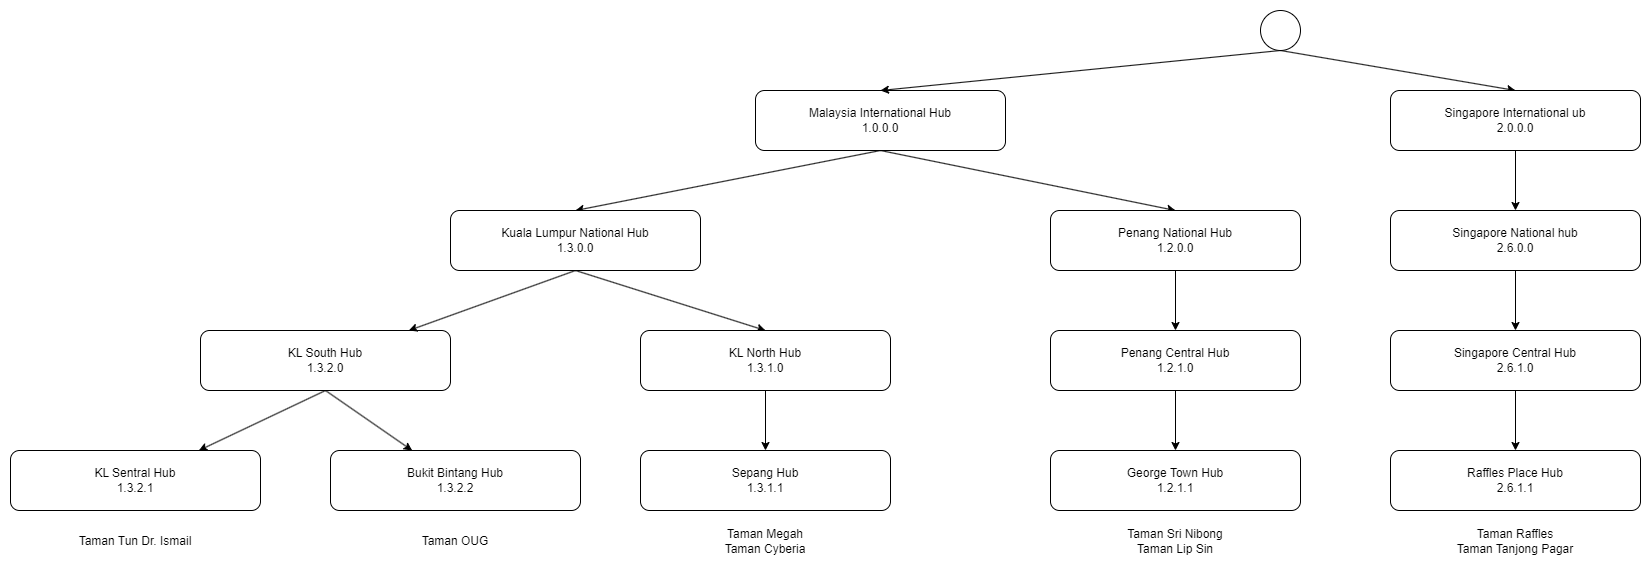

The diagram above was exported from draw.io. Its source (the exported page's mxGraphModel, read from the mxfile embedded in the PNG):
<mxGraphModel dx="3000" dy="1911" grid="1" gridSize="10" guides="1" tooltips="1" connect="1" arrows="1" fold="1" page="1" pageScale="1" pageWidth="1169" pageHeight="827" math="0" shadow="0">
  <root>
    <mxCell id="0" />
    <mxCell id="1" parent="0" />
    <mxCell id="jzdUPsXbi53N-SV49Zh8-9" style="rounded=0;orthogonalLoop=1;jettySize=auto;html=1;exitX=0.5;exitY=1;exitDx=0;exitDy=0;entryX=0.5;entryY=0;entryDx=0;entryDy=0;" edge="1" parent="1" source="jzdUPsXbi53N-SV49Zh8-2" target="jzdUPsXbi53N-SV49Zh8-5">
      <mxGeometry relative="1" as="geometry" />
    </mxCell>
    <mxCell id="jzdUPsXbi53N-SV49Zh8-23" style="rounded=0;orthogonalLoop=1;jettySize=auto;html=1;exitX=0.5;exitY=1;exitDx=0;exitDy=0;entryX=0.5;entryY=0;entryDx=0;entryDy=0;" edge="1" parent="1" source="jzdUPsXbi53N-SV49Zh8-2" target="jzdUPsXbi53N-SV49Zh8-22">
      <mxGeometry relative="1" as="geometry" />
    </mxCell>
    <mxCell id="jzdUPsXbi53N-SV49Zh8-2" value="Malaysia International Hub&lt;div&gt;1.0.0.0&lt;/div&gt;" style="rounded=1;whiteSpace=wrap;html=1;" vertex="1" parent="1">
      <mxGeometry x="995" y="244" width="250" height="60" as="geometry" />
    </mxCell>
    <mxCell id="jzdUPsXbi53N-SV49Zh8-8" style="rounded=0;orthogonalLoop=1;jettySize=auto;html=1;exitX=0.5;exitY=1;exitDx=0;exitDy=0;entryX=0.5;entryY=0;entryDx=0;entryDy=0;" edge="1" parent="1" source="jzdUPsXbi53N-SV49Zh8-3" target="jzdUPsXbi53N-SV49Zh8-2">
      <mxGeometry relative="1" as="geometry" />
    </mxCell>
    <mxCell id="jzdUPsXbi53N-SV49Zh8-18" style="rounded=0;orthogonalLoop=1;jettySize=auto;html=1;exitX=0.5;exitY=1;exitDx=0;exitDy=0;entryX=0.5;entryY=0;entryDx=0;entryDy=0;" edge="1" parent="1" source="jzdUPsXbi53N-SV49Zh8-3" target="jzdUPsXbi53N-SV49Zh8-14">
      <mxGeometry relative="1" as="geometry" />
    </mxCell>
    <mxCell id="jzdUPsXbi53N-SV49Zh8-3" value="" style="ellipse;whiteSpace=wrap;html=1;" vertex="1" parent="1">
      <mxGeometry x="1500" y="164" width="40" height="40" as="geometry" />
    </mxCell>
    <mxCell id="jzdUPsXbi53N-SV49Zh8-11" style="rounded=0;orthogonalLoop=1;jettySize=auto;html=1;exitX=0.5;exitY=1;exitDx=0;exitDy=0;" edge="1" parent="1" source="jzdUPsXbi53N-SV49Zh8-4" target="jzdUPsXbi53N-SV49Zh8-6">
      <mxGeometry relative="1" as="geometry" />
    </mxCell>
    <mxCell id="jzdUPsXbi53N-SV49Zh8-27" style="rounded=0;orthogonalLoop=1;jettySize=auto;html=1;exitX=0.5;exitY=1;exitDx=0;exitDy=0;" edge="1" parent="1" source="jzdUPsXbi53N-SV49Zh8-4" target="jzdUPsXbi53N-SV49Zh8-26">
      <mxGeometry relative="1" as="geometry" />
    </mxCell>
    <mxCell id="jzdUPsXbi53N-SV49Zh8-4" value="KL South Hub&lt;div&gt;1.3.2.0&lt;/div&gt;" style="rounded=1;whiteSpace=wrap;html=1;" vertex="1" parent="1">
      <mxGeometry x="440" y="484" width="250" height="60" as="geometry" />
    </mxCell>
    <mxCell id="jzdUPsXbi53N-SV49Zh8-10" style="rounded=0;orthogonalLoop=1;jettySize=auto;html=1;exitX=0.5;exitY=1;exitDx=0;exitDy=0;" edge="1" parent="1" source="jzdUPsXbi53N-SV49Zh8-5" target="jzdUPsXbi53N-SV49Zh8-4">
      <mxGeometry relative="1" as="geometry" />
    </mxCell>
    <mxCell id="jzdUPsXbi53N-SV49Zh8-29" style="rounded=0;orthogonalLoop=1;jettySize=auto;html=1;exitX=0.5;exitY=1;exitDx=0;exitDy=0;entryX=0.5;entryY=0;entryDx=0;entryDy=0;" edge="1" parent="1" source="jzdUPsXbi53N-SV49Zh8-5" target="jzdUPsXbi53N-SV49Zh8-28">
      <mxGeometry relative="1" as="geometry" />
    </mxCell>
    <mxCell id="jzdUPsXbi53N-SV49Zh8-5" value="&lt;div&gt;Kuala Lumpur National Hub&lt;/div&gt;&lt;div&gt;1.3.0.0&lt;/div&gt;" style="rounded=1;whiteSpace=wrap;html=1;" vertex="1" parent="1">
      <mxGeometry x="690" y="364" width="250" height="60" as="geometry" />
    </mxCell>
    <mxCell id="jzdUPsXbi53N-SV49Zh8-6" value="KL Sentral Hub&lt;div&gt;1.3.2.1&lt;/div&gt;" style="rounded=1;whiteSpace=wrap;html=1;" vertex="1" parent="1">
      <mxGeometry x="250" y="604" width="250" height="60" as="geometry" />
    </mxCell>
    <mxCell id="jzdUPsXbi53N-SV49Zh8-25" style="rounded=0;orthogonalLoop=1;jettySize=auto;html=1;exitX=0.5;exitY=1;exitDx=0;exitDy=0;entryX=0.5;entryY=0;entryDx=0;entryDy=0;" edge="1" parent="1" source="jzdUPsXbi53N-SV49Zh8-7" target="jzdUPsXbi53N-SV49Zh8-12">
      <mxGeometry relative="1" as="geometry" />
    </mxCell>
    <mxCell id="jzdUPsXbi53N-SV49Zh8-7" value="Penang Central Hub&lt;div&gt;1.2.1.0&lt;/div&gt;" style="rounded=1;whiteSpace=wrap;html=1;" vertex="1" parent="1">
      <mxGeometry x="1290" y="484" width="250" height="60" as="geometry" />
    </mxCell>
    <mxCell id="jzdUPsXbi53N-SV49Zh8-12" value="George Town Hub&lt;div&gt;1.2.1.1&lt;/div&gt;" style="rounded=1;whiteSpace=wrap;html=1;" vertex="1" parent="1">
      <mxGeometry x="1290" y="604" width="250" height="60" as="geometry" />
    </mxCell>
    <mxCell id="jzdUPsXbi53N-SV49Zh8-19" style="rounded=0;orthogonalLoop=1;jettySize=auto;html=1;exitX=0.5;exitY=1;exitDx=0;exitDy=0;entryX=0.5;entryY=0;entryDx=0;entryDy=0;" edge="1" parent="1" source="jzdUPsXbi53N-SV49Zh8-14" target="jzdUPsXbi53N-SV49Zh8-15">
      <mxGeometry relative="1" as="geometry" />
    </mxCell>
    <mxCell id="jzdUPsXbi53N-SV49Zh8-14" value="Singapore International ub&lt;div&gt;2.0.0.0&lt;/div&gt;" style="rounded=1;whiteSpace=wrap;html=1;" vertex="1" parent="1">
      <mxGeometry x="1630" y="244" width="250" height="60" as="geometry" />
    </mxCell>
    <mxCell id="jzdUPsXbi53N-SV49Zh8-20" style="rounded=0;orthogonalLoop=1;jettySize=auto;html=1;exitX=0.5;exitY=1;exitDx=0;exitDy=0;entryX=0.5;entryY=0;entryDx=0;entryDy=0;" edge="1" parent="1" source="jzdUPsXbi53N-SV49Zh8-15" target="jzdUPsXbi53N-SV49Zh8-16">
      <mxGeometry relative="1" as="geometry" />
    </mxCell>
    <mxCell id="jzdUPsXbi53N-SV49Zh8-15" value="Singapore National hub&lt;div&gt;2.6.0.0&lt;/div&gt;" style="rounded=1;whiteSpace=wrap;html=1;" vertex="1" parent="1">
      <mxGeometry x="1630" y="364" width="250" height="60" as="geometry" />
    </mxCell>
    <mxCell id="jzdUPsXbi53N-SV49Zh8-21" style="rounded=0;orthogonalLoop=1;jettySize=auto;html=1;exitX=0.5;exitY=1;exitDx=0;exitDy=0;" edge="1" parent="1" source="jzdUPsXbi53N-SV49Zh8-16" target="jzdUPsXbi53N-SV49Zh8-17">
      <mxGeometry relative="1" as="geometry" />
    </mxCell>
    <mxCell id="jzdUPsXbi53N-SV49Zh8-16" value="Singapore Central Hub&lt;div&gt;2.6.1.0&lt;/div&gt;" style="rounded=1;whiteSpace=wrap;html=1;" vertex="1" parent="1">
      <mxGeometry x="1630" y="484" width="250" height="60" as="geometry" />
    </mxCell>
    <mxCell id="jzdUPsXbi53N-SV49Zh8-17" value="Raffles Place Hub&lt;div&gt;2.6.1.1&lt;/div&gt;" style="rounded=1;whiteSpace=wrap;html=1;" vertex="1" parent="1">
      <mxGeometry x="1630" y="604" width="250" height="60" as="geometry" />
    </mxCell>
    <mxCell id="jzdUPsXbi53N-SV49Zh8-24" style="rounded=0;orthogonalLoop=1;jettySize=auto;html=1;exitX=0.5;exitY=1;exitDx=0;exitDy=0;" edge="1" parent="1" source="jzdUPsXbi53N-SV49Zh8-22" target="jzdUPsXbi53N-SV49Zh8-7">
      <mxGeometry relative="1" as="geometry" />
    </mxCell>
    <mxCell id="jzdUPsXbi53N-SV49Zh8-22" value="&lt;div&gt;Penang National Hub&lt;/div&gt;1.2.0.0" style="rounded=1;whiteSpace=wrap;html=1;" vertex="1" parent="1">
      <mxGeometry x="1290" y="364" width="250" height="60" as="geometry" />
    </mxCell>
    <mxCell id="jzdUPsXbi53N-SV49Zh8-26" value="Bukit Bintang Hub&lt;div&gt;1.3.2.2&lt;/div&gt;" style="rounded=1;whiteSpace=wrap;html=1;" vertex="1" parent="1">
      <mxGeometry x="570" y="604" width="250" height="60" as="geometry" />
    </mxCell>
    <mxCell id="jzdUPsXbi53N-SV49Zh8-31" style="rounded=0;orthogonalLoop=1;jettySize=auto;html=1;exitX=0.5;exitY=1;exitDx=0;exitDy=0;" edge="1" parent="1" source="jzdUPsXbi53N-SV49Zh8-28" target="jzdUPsXbi53N-SV49Zh8-30">
      <mxGeometry relative="1" as="geometry" />
    </mxCell>
    <mxCell id="jzdUPsXbi53N-SV49Zh8-28" value="KL North Hub&lt;div&gt;1.3.1.0&lt;/div&gt;" style="rounded=1;whiteSpace=wrap;html=1;" vertex="1" parent="1">
      <mxGeometry x="880" y="484" width="250" height="60" as="geometry" />
    </mxCell>
    <mxCell id="jzdUPsXbi53N-SV49Zh8-30" value="Sepang Hub&lt;div&gt;1.3.1.1&lt;/div&gt;" style="rounded=1;whiteSpace=wrap;html=1;" vertex="1" parent="1">
      <mxGeometry x="880" y="604" width="250" height="60" as="geometry" />
    </mxCell>
    <mxCell id="jzdUPsXbi53N-SV49Zh8-32" value="Taman Tun Dr. Ismail" style="text;html=1;align=center;verticalAlign=middle;whiteSpace=wrap;rounded=0;" vertex="1" parent="1">
      <mxGeometry x="300" y="680" width="150" height="30" as="geometry" />
    </mxCell>
    <mxCell id="jzdUPsXbi53N-SV49Zh8-33" value="Taman OUG" style="text;html=1;align=center;verticalAlign=middle;whiteSpace=wrap;rounded=0;" vertex="1" parent="1">
      <mxGeometry x="620" y="680" width="150" height="30" as="geometry" />
    </mxCell>
    <mxCell id="jzdUPsXbi53N-SV49Zh8-34" value="Taman Megah&lt;div&gt;Taman Cyberia&lt;/div&gt;" style="text;html=1;align=center;verticalAlign=middle;whiteSpace=wrap;rounded=0;" vertex="1" parent="1">
      <mxGeometry x="930" y="680" width="150" height="30" as="geometry" />
    </mxCell>
    <mxCell id="jzdUPsXbi53N-SV49Zh8-35" value="Taman Sri Nibong&lt;div&gt;Taman Lip Sin&lt;/div&gt;" style="text;html=1;align=center;verticalAlign=middle;whiteSpace=wrap;rounded=0;" vertex="1" parent="1">
      <mxGeometry x="1340" y="680" width="150" height="30" as="geometry" />
    </mxCell>
    <mxCell id="jzdUPsXbi53N-SV49Zh8-36" value="Taman Raffles&lt;div&gt;Taman Tanjong Pagar&lt;/div&gt;" style="text;html=1;align=center;verticalAlign=middle;whiteSpace=wrap;rounded=0;" vertex="1" parent="1">
      <mxGeometry x="1680" y="680" width="150" height="30" as="geometry" />
    </mxCell>
  </root>
</mxGraphModel>